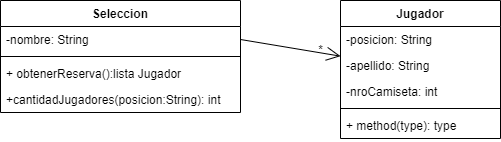

The diagram above was exported from draw.io. Its source (the exported page's mxGraphModel, read from the mxfile embedded in the PNG):
<mxGraphModel dx="813" dy="459" grid="1" gridSize="10" guides="1" tooltips="1" connect="1" arrows="1" fold="1" page="1" pageScale="1" pageWidth="827" pageHeight="1169" math="0" shadow="0">
  <root>
    <mxCell id="0" />
    <mxCell id="1" parent="0" />
    <mxCell id="6tmar64JqlKvoB041F0P-1" value="Seleccion" style="swimlane;fontStyle=1;align=center;verticalAlign=top;childLayout=stackLayout;horizontal=1;startSize=26;horizontalStack=0;resizeParent=1;resizeParentMax=0;resizeLast=0;collapsible=1;marginBottom=0;" vertex="1" parent="1">
      <mxGeometry x="20" y="240" width="240" height="112" as="geometry" />
    </mxCell>
    <mxCell id="6tmar64JqlKvoB041F0P-2" value="-nombre: String" style="text;strokeColor=none;fillColor=none;align=left;verticalAlign=top;spacingLeft=4;spacingRight=4;overflow=hidden;rotatable=0;points=[[0,0.5],[1,0.5]];portConstraint=eastwest;" vertex="1" parent="6tmar64JqlKvoB041F0P-1">
      <mxGeometry y="26" width="240" height="26" as="geometry" />
    </mxCell>
    <mxCell id="6tmar64JqlKvoB041F0P-3" value="" style="line;strokeWidth=1;fillColor=none;align=left;verticalAlign=middle;spacingTop=-1;spacingLeft=3;spacingRight=3;rotatable=0;labelPosition=right;points=[];portConstraint=eastwest;" vertex="1" parent="6tmar64JqlKvoB041F0P-1">
      <mxGeometry y="52" width="240" height="8" as="geometry" />
    </mxCell>
    <mxCell id="6tmar64JqlKvoB041F0P-4" value="+ obtenerReserva():lista Jugador" style="text;strokeColor=none;fillColor=none;align=left;verticalAlign=top;spacingLeft=4;spacingRight=4;overflow=hidden;rotatable=0;points=[[0,0.5],[1,0.5]];portConstraint=eastwest;" vertex="1" parent="6tmar64JqlKvoB041F0P-1">
      <mxGeometry y="60" width="240" height="26" as="geometry" />
    </mxCell>
    <mxCell id="6tmar64JqlKvoB041F0P-28" value="+cantidadJugadores(posicion:String): int" style="text;strokeColor=none;fillColor=none;align=left;verticalAlign=top;spacingLeft=4;spacingRight=4;overflow=hidden;rotatable=0;points=[[0,0.5],[1,0.5]];portConstraint=eastwest;" vertex="1" parent="6tmar64JqlKvoB041F0P-1">
      <mxGeometry y="86" width="240" height="26" as="geometry" />
    </mxCell>
    <mxCell id="6tmar64JqlKvoB041F0P-5" value="Jugador" style="swimlane;fontStyle=1;align=center;verticalAlign=top;childLayout=stackLayout;horizontal=1;startSize=26;horizontalStack=0;resizeParent=1;resizeParentMax=0;resizeLast=0;collapsible=1;marginBottom=0;" vertex="1" parent="1">
      <mxGeometry x="360" y="240" width="160" height="138" as="geometry" />
    </mxCell>
    <mxCell id="6tmar64JqlKvoB041F0P-6" value="-posicion: String" style="text;strokeColor=none;fillColor=none;align=left;verticalAlign=top;spacingLeft=4;spacingRight=4;overflow=hidden;rotatable=0;points=[[0,0.5],[1,0.5]];portConstraint=eastwest;" vertex="1" parent="6tmar64JqlKvoB041F0P-5">
      <mxGeometry y="26" width="160" height="26" as="geometry" />
    </mxCell>
    <mxCell id="6tmar64JqlKvoB041F0P-26" value="-apellido: String" style="text;strokeColor=none;fillColor=none;align=left;verticalAlign=top;spacingLeft=4;spacingRight=4;overflow=hidden;rotatable=0;points=[[0,0.5],[1,0.5]];portConstraint=eastwest;" vertex="1" parent="6tmar64JqlKvoB041F0P-5">
      <mxGeometry y="52" width="160" height="26" as="geometry" />
    </mxCell>
    <mxCell id="6tmar64JqlKvoB041F0P-27" value="-nroCamiseta: int" style="text;strokeColor=none;fillColor=none;align=left;verticalAlign=top;spacingLeft=4;spacingRight=4;overflow=hidden;rotatable=0;points=[[0,0.5],[1,0.5]];portConstraint=eastwest;" vertex="1" parent="6tmar64JqlKvoB041F0P-5">
      <mxGeometry y="78" width="160" height="26" as="geometry" />
    </mxCell>
    <mxCell id="6tmar64JqlKvoB041F0P-7" value="" style="line;strokeWidth=1;fillColor=none;align=left;verticalAlign=middle;spacingTop=-1;spacingLeft=3;spacingRight=3;rotatable=0;labelPosition=right;points=[];portConstraint=eastwest;" vertex="1" parent="6tmar64JqlKvoB041F0P-5">
      <mxGeometry y="104" width="160" height="8" as="geometry" />
    </mxCell>
    <mxCell id="6tmar64JqlKvoB041F0P-8" value="+ method(type): type" style="text;strokeColor=none;fillColor=none;align=left;verticalAlign=top;spacingLeft=4;spacingRight=4;overflow=hidden;rotatable=0;points=[[0,0.5],[1,0.5]];portConstraint=eastwest;" vertex="1" parent="6tmar64JqlKvoB041F0P-5">
      <mxGeometry y="112" width="160" height="26" as="geometry" />
    </mxCell>
    <mxCell id="6tmar64JqlKvoB041F0P-24" value="" style="endArrow=open;endFill=1;endSize=12;html=1;rounded=0;exitX=1;exitY=0.5;exitDx=0;exitDy=0;" edge="1" parent="1" source="6tmar64JqlKvoB041F0P-2" target="6tmar64JqlKvoB041F0P-5">
      <mxGeometry width="160" relative="1" as="geometry">
        <mxPoint x="330" y="410" as="sourcePoint" />
        <mxPoint x="490" y="410" as="targetPoint" />
      </mxGeometry>
    </mxCell>
    <mxCell id="6tmar64JqlKvoB041F0P-25" value="*" style="text;html=1;align=center;verticalAlign=middle;resizable=0;points=[];autosize=1;strokeColor=none;fillColor=none;" vertex="1" parent="1">
      <mxGeometry x="325" y="275" width="30" height="30" as="geometry" />
    </mxCell>
  </root>
</mxGraphModel>